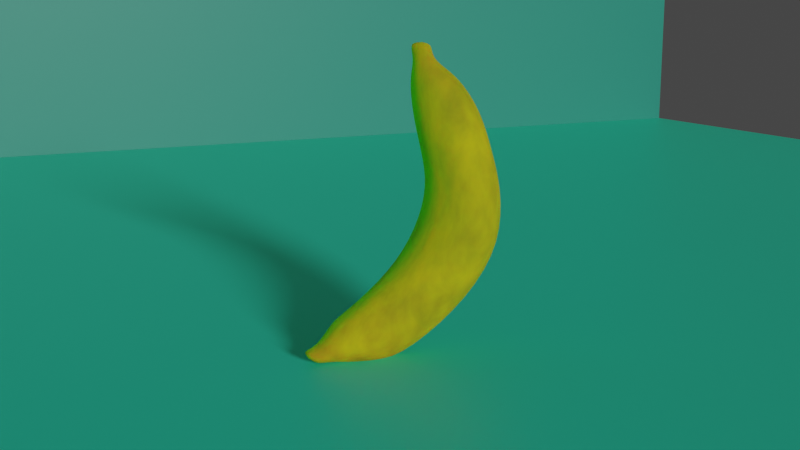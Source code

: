 # Source: banana.blend  (saved by Blender 3.1.7; exported with 4.5.12 LTS)
import bpy
from mathutils import Matrix  # noqa: F401  (used for matrix-valued properties, if any)

bpy.ops.wm.read_factory_settings(use_empty=True)
scene = bpy.context.scene
scene.name = 'Scene'

# ---- collections
col_collection = bpy.data.collections.new('Collection'); scene.collection.children.link(col_collection)

# ---- images (referenced by path relative to the original .blend; pixels are not part of the script)
import os
ASSET_DIR = os.environ.get("B2B_ASSET_DIR", "")  # directory of the original .blend (textures are referenced by path, not embedded)
HERE = os.path.dirname(os.path.abspath(__file__))  # packed textures are extracted next to this script under _unpacked/

def load_image(name, relpath, width, height, colorspace="sRGB"):
    """Load a texture the original file referenced (path relative to the .blend, or extracted next to this script)."""
    p = next((c for c in (os.path.join(HERE, relpath), os.path.join(ASSET_DIR, relpath)) if relpath and os.path.exists(c)), "")
    if p:
        img = bpy.data.images.load(p, check_existing=True)
        img.name = name
    else:  # same state as the original file: an image datablock whose file is absent (Cycles renders it pink)
        img = bpy.data.images.new(name, width, height)
        img.source = "FILE"
        img.filepath = "//" + (relpath or name)
    img.colorspace_settings.name = colorspace
    return img
img_black_colour_jpg = load_image('Black_colour.jpg', 'Black_colour.jpg', 1024, 1024, 'sRGB')

# ---- materials (node trees are filled in below, after node groups)
mat_material_001 = bpy.data.materials.new('Material.001')
mat_material_002 = bpy.data.materials.new('Material.002')
mat_material_003 = bpy.data.materials.new('Material.003')

# ---- material node trees
mat_material_001.use_nodes = True; mat_material_001.node_tree.nodes.clear()
_N = mat_material_001.node_tree.nodes; _L = mat_material_001.node_tree.links
n0 = _N.new('ShaderNodeOutputMaterial'); n0.name = 'Material Output'; n0.location = (300, 300)
n1 = _N.new('ShaderNodeTexNoise'); n1.name = 'Noise Texture'; n1.location = (-165, 227)
n1.inputs[2].default_value = 6.3
n1.inputs[3].default_value = 4.4
n1.inputs[8].default_value = -0.2
n2 = _N.new('ShaderNodeBsdfPrincipled'); n2.name = 'Principled BSDF'; n2.location = (10, 300)
n2.distribution = 'GGX'
n2.subsurface_method = 'RANDOM_WALK_SKIN'
n2.inputs[2].default_value = 0.9182
n2.inputs[3].default_value = 1.45
n2.inputs[8].default_value = 1.0
n2.inputs[9].default_value = (0.5, 6.1, 0.1)
n2.inputs[11].default_value = 2.146
n2.inputs[27].default_value = (0.0, 0.0, 0.0, 1.0)
n2.inputs[28].default_value = 1.0
n3 = _N.new('ShaderNodeTexImage'); n3.name = 'Image Texture'; n3.location = (-448, 239)
n3.image = img_black_colour_jpg
n4 = _N.new('ShaderNodeMix'); n4.name = 'Mix'; n4.location = (-160, 180)
n4.data_type = 'RGBA'
n4.inputs[6].default_value = (0.8, 0.6501, 0.0, 1.0)
n4.inputs[7].default_value = (0.06647, 0.002137, 0.0, 1.0)
_L.new(n2.outputs[0], n0.inputs[0])
_L.new(n1.outputs[0], n4.inputs[0])
_L.new(n1.outputs[0], n2.inputs[10])
_L.new(n4.outputs[2], n2.inputs[0])
n0.is_active_output = True
mat_material_002.use_nodes = True; mat_material_002.node_tree.nodes.clear()
_N = mat_material_002.node_tree.nodes; _L = mat_material_002.node_tree.links
n0 = _N.new('ShaderNodeBsdfPrincipled'); n0.name = 'Principled BSDF'; n0.location = (10, 300)
n0.distribution = 'GGX'
n0.subsurface_method = 'RANDOM_WALK_SKIN'
n0.inputs[0].default_value = (0.0383, 0.9054, 0.5945, 1.0)
n0.inputs[3].default_value = 1.45
n0.inputs[27].default_value = (0.0, 0.0, 0.0, 1.0)
n0.inputs[28].default_value = 1.0
n1 = _N.new('ShaderNodeOutputMaterial'); n1.name = 'Material Output'; n1.location = (300, 300)
_L.new(n0.outputs[0], n1.inputs[0])
n1.is_active_output = True
mat_material_003.use_nodes = True; mat_material_003.node_tree.nodes.clear()
_N = mat_material_003.node_tree.nodes; _L = mat_material_003.node_tree.links
n0 = _N.new('ShaderNodeBsdfPrincipled'); n0.name = 'Principled BSDF'; n0.location = (10, 300)
n0.distribution = 'GGX'
n0.subsurface_method = 'RANDOM_WALK_SKIN'
n0.inputs[0].default_value = (0.0156, 0.2684, 0.1929, 1.0)
n0.inputs[3].default_value = 1.45
n0.inputs[27].default_value = (0.0, 0.0, 0.0, 1.0)
n0.inputs[28].default_value = 1.0
n1 = _N.new('ShaderNodeOutputMaterial'); n1.name = 'Material Output'; n1.location = (300, 300)
_L.new(n0.outputs[0], n1.inputs[0])
n1.is_active_output = True

# ---- world
world_world = bpy.data.worlds.new('World'); scene.world = world_world
world_world.use_nodes = True; world_world.node_tree.nodes.clear()
_N = world_world.node_tree.nodes; _L = world_world.node_tree.links
n0 = _N.new('ShaderNodeOutputWorld'); n0.name = 'World Output'; n0.location = (300, 300)
n1 = _N.new('ShaderNodeBackground'); n1.name = 'Background'; n1.location = (10, 300)
n1.inputs[0].default_value = (0.05088, 0.05088, 0.05088, 1.0)
_L.new(n1.outputs[0], n0.inputs[0])
n0.is_active_output = True
world_world.color = (0.05088, 0.05088, 0.05088)
world_world.use_sun_shadow = False
world_world.sun_shadow_jitter_overblur = 0.0

# ---- cameras
cam_camera = bpy.data.cameras.new('Camera')
cam_camera.clip_end = 100.0
cam_camera.ortho_scale = 7.314

# ---- lights
light_light = bpy.data.lights.new('Light', 'SUN')
light_light.transmission_factor = 0.0
light_light.angle = 0.1993
light_light.energy = 2.0
light_light.shadow_soft_size = 5.82
light_light.shadow_cascade_max_distance = 1000.0

# ---- meshes
me_cylinder = bpy.data.meshes.new('Cylinder')
me_cylinder.from_pydata([(1.994e-09, -2.74, -4.946), (0.0205, 1.641, 2.997), (0.0589, -2.744, -4.942), (0.1861, 1.625, 2.997), (0.1155, -2.756, -4.931), (0.3454, 1.579, 2.997), (0.1677, -2.775, -4.913), (0.4921, 1.504, 2.998), (0.2135, -2.8, -4.887), (0.6208, 1.401, 2.998), (0.251, -2.832, -4.856), (0.7263, 1.274, 2.999), (0.2789, -2.869, -4.82), (0.8048, 1.128, 2.999), (0.2961, -2.909, -4.781), (0.8531, 0.9695, 2.999), (0.3019, -2.952, -4.739), (0.8694, 0.8034, 2.999), (0.2961, -2.994, -4.697), (0.8531, 0.6366, 2.999), (0.2789, -3.035, -4.657), (0.8048, 0.4755, 2.998), (0.251, -3.073, -4.619), (0.7263, 0.3262, 2.998), (0.2135, -3.107, -4.587), (0.6208, 0.1961, 2.998), (0.1677, -3.134, -4.56), (0.4921, 0.08888, 2.997), (0.1155, -3.155, -4.539), (0.3454, 0.008587, 2.997), (0.0589, -3.167, -4.527), (0.1861, -0.04048, 2.997), (-2.44e-08, -3.171, -4.523), (0.0205, -0.05679, 2.997), (-0.0589, -3.167, -4.527), (-0.1451, -0.04048, 2.997), (-0.1155, -3.155, -4.539), (-0.3044, 0.008587, 2.997), (-0.1677, -3.134, -4.56), (-0.4511, 0.08888, 2.997), (-0.2135, -3.107, -4.587), (-0.5798, 0.1961, 2.998), (-0.251, -3.073, -4.619), (-0.6853, 0.3262, 2.998), (-0.2789, -3.035, -4.657), (-0.7638, 0.4755, 2.998), (-0.2961, -2.994, -4.697), (-0.8121, 0.6366, 2.999), (-0.3019, -2.952, -4.739), (-0.8284, 0.8034, 2.999), (-0.2961, -2.909, -4.781), (-0.8121, 0.9695, 2.999), (-0.2789, -2.869, -4.82), (-0.7638, 1.128, 2.999), (-0.251, -2.832, -4.856), (-0.6853, 1.274, 2.999), (-0.2135, -2.8, -4.887), (-0.5798, 1.401, 2.998), (-0.1677, -2.775, -4.913), (-0.4511, 1.504, 2.998), (-0.1155, -2.756, -4.931), (-0.3044, 1.579, 2.997), (-0.0589, -2.744, -4.942), (-0.1451, 1.625, 2.997), (5.821e-10, -0.1095, -4.937), (-8.605e-10, 1.787, -3.516), (-1.921e-09, 2.854, -0.005931), (-1.21e-09, 2.534, 1.052), (-0.00206, 2.197, 2.138), (0.2054, 2.177, 2.138), (0.212, 2.513, 1.052), (0.2219, 2.832, -0.005931), (0.2046, 1.764, -3.507), (0.17, -0.1316, -4.927), (0.403, 2.109, 2.143), (0.4158, 2.452, 1.052), (0.4353, 2.769, -0.005598), (0.4013, 1.697, -3.482), (0.3305, -0.2287, -4.894), (0.5813, 2.0, 2.151), (0.6037, 2.354, 1.053), (0.632, 2.667, -0.005198), (0.5826, 1.589, -3.442), (0.4736, -0.375, -4.84), (0.7348, 1.859, 2.159), (0.7684, 2.221, 1.053), (0.8044, 2.528, -0.004696), (0.7415, 1.439, -3.389), (0.5948, -0.5527, -4.766), (0.8551, 1.689, 2.17), (0.9035, 2.059, 1.053), (0.9458, 2.36, -0.004017), (0.8719, 1.255, -3.324), (0.6827, -0.7821, -4.667), (0.9389, 1.499, 2.183), (1.004, 1.875, 1.054), (1.051, 2.166, -0.003454), (0.9688, 1.042, -3.251), (0.7426, -1.013, -4.553), (0.9875, 1.301, 2.192), (1.066, 1.674, 1.054), (1.116, 1.957, -0.002782), (1.028, 0.8044, -3.17), (0.7735, -1.238, -4.426), (1.001, 1.101, 2.198), (1.087, 1.463, 1.055), (1.138, 1.738, -0.002266), (1.049, 0.5542, -3.081), (0.7722, -1.461, -4.291), (0.9758, 0.9035, 2.204), (1.066, 1.252, 1.055), (1.116, 1.518, -0.002002), (1.028, 0.3015, -2.988), (0.749, -1.653, -4.158), (0.9191, 0.7164, 2.204), (1.004, 1.048, 1.055), (1.051, 1.305, -0.001855), (0.9688, 0.05658, -2.89), (0.7055, -1.815, -4.029), (0.832, 0.544, 2.198), (0.9035, 0.8582, 1.054), (0.9458, 1.108, -0.002031), (0.8719, -0.1689, -2.793), (0.6421, -1.946, -3.909), (0.7153, 0.3901, 2.186), (0.7684, 0.6906, 1.054), (0.8044, 0.9322, -0.002549), (0.7415, -0.3645, -2.701), (0.5576, -2.047, -3.801), (0.5704, 0.2592, 2.171), (0.6037, 0.552, 1.053), (0.632, 0.7858, -0.00338), (0.5826, -0.5213, -2.621), (0.4507, -2.118, -3.71), (0.398, 0.1583, 2.156), (0.4158, 0.4473, 1.053), (0.4353, 0.6742, -0.004453), (0.4013, -0.6312, -2.562), (0.3207, -2.155, -3.642), (0.2044, 0.09307, 2.143), (0.212, 0.3825, 1.052), (0.2219, 0.6034, -0.005461), (0.2046, -0.6921, -2.529), (0.1681, -2.16, -3.607), (-0.00206, 0.07044, 2.138), (-9.621e-08, 0.3604, 1.052), (-1.014e-07, 0.5788, -0.005931), (-9.253e-08, -0.7095, -2.519), (-7.562e-08, -2.148, -3.605), (-0.2086, 0.09307, 2.143), (-0.212, 0.3825, 1.052), (-0.2219, 0.6034, -0.005461), (-0.2046, -0.6921, -2.529), (-0.1681, -2.16, -3.607), (-0.4021, 0.1583, 2.156), (-0.4158, 0.4473, 1.053), (-0.4353, 0.6742, -0.004453), (-0.4013, -0.6312, -2.562), (-0.3207, -2.155, -3.642), (-0.5746, 0.2592, 2.171), (-0.6037, 0.552, 1.053), (-0.632, 0.7858, -0.00338), (-0.5826, -0.5213, -2.621), (-0.4507, -2.118, -3.71), (-0.7194, 0.3901, 2.186), (-0.7684, 0.6906, 1.054), (-0.8044, 0.9322, -0.002549), (-0.7415, -0.3645, -2.701), (-0.5576, -2.047, -3.801), (-0.8361, 0.544, 2.198), (-0.9035, 0.8582, 1.054), (-0.9458, 1.108, -0.002031), (-0.8719, -0.1689, -2.793), (-0.6421, -1.946, -3.909), (-0.9232, 0.7164, 2.204), (-1.004, 1.048, 1.055), (-1.051, 1.305, -0.001855), (-0.9688, 0.05658, -2.89), (-0.7055, -1.815, -4.029), (-0.9799, 0.9035, 2.204), (-1.066, 1.252, 1.055), (-1.116, 1.518, -0.002002), (-1.028, 0.3015, -2.988), (-0.749, -1.653, -4.158), (-1.005, 1.101, 2.198), (-1.087, 1.463, 1.055), (-1.138, 1.738, -0.002266), (-1.049, 0.5542, -3.081), (-0.7722, -1.461, -4.291), (-0.9916, 1.301, 2.192), (-1.066, 1.674, 1.054), (-1.116, 1.957, -0.002782), (-1.028, 0.8044, -3.17), (-0.7735, -1.238, -4.426), (-0.943, 1.499, 2.183), (-1.004, 1.875, 1.054), (-1.051, 2.166, -0.003454), (-0.9688, 1.042, -3.251), (-0.7426, -1.013, -4.553), (-0.8592, 1.689, 2.17), (-0.9035, 2.059, 1.053), (-0.9458, 2.36, -0.004017), (-0.8719, 1.255, -3.325), (-0.6827, -0.7821, -4.667), (-0.739, 1.859, 2.159), (-0.7684, 2.221, 1.053), (-0.8044, 2.528, -0.004696), (-0.7415, 1.439, -3.389), (-0.5948, -0.5527, -4.766), (-0.5854, 2.0, 2.151), (-0.6037, 2.354, 1.053), (-0.632, 2.667, -0.005198), (-0.5826, 1.589, -3.442), (-0.4736, -0.375, -4.84), (-0.4071, 2.109, 2.143), (-0.4158, 2.452, 1.052), (-0.4353, 2.769, -0.005598), (-0.4013, 1.697, -3.482), (-0.3305, -0.2287, -4.894), (-0.2095, 2.177, 2.138), (-0.212, 2.513, 1.052), (-0.2219, 2.832, -0.005931), (-0.2046, 1.764, -3.507), (-0.17, -0.1316, -4.927), (0.115, 1.148, 3.502), (-0.002114, 1.159, 3.502), (0.2276, 1.115, 3.502), (0.3313, 1.062, 3.502), (0.4223, 0.9893, 3.503), (0.4969, 0.8997, 3.503), (0.5524, 0.7968, 3.503), (0.5865, 0.6845, 3.503), (0.5981, 0.5671, 3.503), (0.5865, 0.4492, 3.503), (0.5524, 0.3352, 3.503), (0.4969, 0.2297, 3.502), (0.4223, 0.1377, 3.502), (0.3313, 0.06189, 3.502), (0.2276, 0.005123, 3.502), (0.115, -0.02957, 3.502), (-0.002114, -0.0411, 3.502), (-0.1192, -0.02957, 3.502), (-0.2318, 0.005123, 3.502), (-0.3356, 0.06189, 3.502), (-0.4265, 0.1377, 3.502), (-0.5012, 0.2297, 3.502), (-0.5566, 0.3352, 3.503), (-0.5908, 0.4492, 3.503), (-0.6023, 0.5671, 3.503), (-0.5908, 0.6845, 3.503), (-0.5566, 0.7968, 3.503), (-0.5012, 0.8997, 3.503), (-0.4265, 0.9893, 3.503), (-0.3356, 1.062, 3.502), (-0.2318, 1.115, 3.502), (-0.1192, 1.148, 3.502), (0.08328, 0.4829, 3.921), (0.0352, 0.4875, 3.921), (0.1295, 0.4694, 3.921), (0.1721, 0.4476, 3.921), (0.2095, 0.4176, 3.922), (0.2401, 0.3809, 3.922), (0.2629, 0.3386, 3.922), (0.2769, 0.2925, 3.922), (0.2817, 0.2443, 3.922), (0.2769, 0.1958, 3.922), (0.2629, 0.149, 3.922), (0.2401, 0.1057, 3.921), (0.2095, 0.06793, 3.921), (0.1721, 0.03679, 3.921), (0.1295, 0.01348, 3.921), (0.08328, -0.0007663, 3.921), (0.0352, -0.005502, 3.921), (-0.01289, -0.0007663, 3.921), (-0.05912, 0.01348, 3.921), (-0.1017, 0.03679, 3.921), (-0.1391, 0.06793, 3.921), (-0.1697, 0.1057, 3.921), (-0.1925, 0.149, 3.922), (-0.2065, 0.1958, 3.922), (-0.2113, 0.2443, 3.922), (-0.2065, 0.2925, 3.922), (-0.1925, 0.3386, 3.922), (-0.1697, 0.3809, 3.922), (-0.1391, 0.4176, 3.922), (-0.1017, 0.4476, 3.921), (-0.05912, 0.4694, 3.921), (-0.01289, 0.4829, 3.921), (2.272e-09, 2.867, -1.768), (0.2707, 2.841, -1.762), (0.531, 2.766, -1.746), (0.7709, 2.645, -1.72), (0.9812, 2.481, -1.685), (1.154, 2.281, -1.642), (1.282, 2.053, -1.592), (1.361, 1.804, -1.54), (1.388, 1.547, -1.491), (1.361, 1.293, -1.45), (1.282, 1.05, -1.417), (1.154, 0.8278, -1.391), (0.9812, 0.633, -1.371), (0.7709, 0.4721, -1.357), (0.531, 0.3504, -1.347), (0.2707, 0.2736, -1.342), (-1.19e-07, 0.2472, -1.34), (-0.2707, 0.2736, -1.342), (-0.531, 0.3504, -1.347), (-0.7709, 0.4721, -1.357), (-0.9812, 0.633, -1.371), (-1.154, 0.8278, -1.391), (-1.282, 1.05, -1.417), (-1.361, 1.293, -1.45), (-1.388, 1.547, -1.491), (-1.361, 1.804, -1.54), (-1.282, 2.053, -1.592), (-1.154, 2.281, -1.642), (-0.9812, 2.481, -1.685), (-0.7709, 2.645, -1.72), (-0.531, 2.766, -1.746), (-0.2707, 2.841, -1.762), (0.1278, 0.5263, 4.388), (0.04052, 0.5416, 4.395), (0.2251, 0.4957, 4.378), (0.3142, 0.456, 4.369), (0.3763, 0.4136, 4.365), (0.414, 0.3684, 4.365), (0.442, 0.3164, 4.365), (0.4593, 0.2597, 4.365), (0.4651, 0.2005, 4.365), (0.4426, 0.1467, 4.369), (0.3875, 0.1023, 4.379), (0.3186, 0.06323, 4.389), (0.2538, 0.02622, 4.396), (0.2035, -0.01057, 4.397), (0.1512, -0.03923, 4.397), (0.09427, -0.05691, 4.397), (0.02709, -0.09313, 4.411), (-0.04617, -0.1406, 4.435), (-0.1107, -0.1518, 4.449), (-0.163, -0.1232, 4.449), (-0.2013, -0.05584, 4.435), (-0.2247, 0.0442, 4.411), (-0.2448, 0.1274, 4.397), (-0.262, 0.185, 4.397), (-0.2399, 0.2296, 4.392), (-0.1869, 0.2637, 4.383), (-0.1697, 0.3204, 4.383), (-0.1417, 0.3723, 4.383), (-0.104, 0.4176, 4.383), (-0.1045, 0.4791, 4.392), (-0.08076, 0.5213, 4.397), (-0.02392, 0.5379, 4.397), (-3.832e-08, -3.264, -5.034), (0.0636, -3.268, -5.03), (0.1248, -3.281, -5.018), (0.1811, -3.301, -4.998), (0.2305, -3.329, -4.971), (0.2711, -3.364, -4.937), (0.3012, -3.404, -4.898), (0.3197, -3.447, -4.856), (0.326, -3.493, -4.811), (0.3197, -3.538, -4.766), (0.3012, -3.583, -4.722), (0.2711, -3.624, -4.681), (0.2305, -3.66, -4.646), (0.1811, -3.689, -4.617), (0.1248, -3.712, -4.595), (0.0636, -3.725, -4.582), (-6.681e-08, -3.73, -4.578), (-0.0636, -3.725, -4.582), (-0.1248, -3.712, -4.595), (-0.1811, -3.689, -4.617), (-0.2305, -3.66, -4.646), (-0.2711, -3.624, -4.681), (-0.3012, -3.583, -4.722), (-0.3197, -3.538, -4.766), (-0.326, -3.493, -4.811), (-0.3197, -3.447, -4.856), (-0.3012, -3.404, -4.898), (-0.2711, -3.364, -4.937), (-0.2305, -3.329, -4.971), (-0.1811, -3.301, -4.998), (-0.1248, -3.281, -5.018), (-0.0636, -3.268, -5.03), (0.1417, -1.474, -5.27), (0.2762, -1.53, -5.224), (0.3971, -1.613, -5.15), (0.5005, -1.715, -5.053), (0.5782, -1.845, -4.927), (0.6325, -1.974, -4.788), (0.6623, -2.099, -4.641), (0.6651, -2.223, -4.487), (0.6471, -2.328, -4.339), (0.6096, -2.416, -4.201), (0.553, -2.487, -4.076), (0.4775, -2.54, -3.968), (0.3829, -2.575, -3.88), (0.2702, -2.593, -3.817), (0.1406, -2.594, -3.786), (-6.206e-08, -2.588, -3.784), (-0.1406, -2.594, -3.786), (-0.2702, -2.593, -3.817), (-0.3829, -2.575, -3.88), (-0.4775, -2.54, -3.968), (-0.553, -2.487, -4.076), (-0.6096, -2.416, -4.201), (-0.6471, -2.328, -4.339), (-0.6651, -2.223, -4.487), (-0.6623, -2.099, -4.641), (-0.6325, -1.974, -4.788), (-0.5782, -1.845, -4.927), (-0.5005, -1.715, -5.053), (-0.3971, -1.613, -5.15), (-0.2762, -1.53, -5.224), (-0.1417, -1.474, -5.27), (1.474e-09, -1.461, -5.283)], [], [(68, 1, 3, 69), (69, 3, 5, 74), (74, 5, 7, 79), (79, 7, 9, 84), (84, 9, 11, 89), (89, 11, 13, 94), (94, 13, 15, 99), (99, 15, 17, 104), (104, 17, 19, 109), (109, 19, 21, 114), (114, 21, 23, 119), (119, 23, 25, 124), (124, 25, 27, 129), (129, 27, 29, 134), (134, 29, 31, 139), (139, 31, 33, 144), (144, 33, 35, 149), (149, 35, 37, 154), (154, 37, 39, 159), (159, 39, 41, 164), (164, 41, 43, 169), (169, 43, 45, 174), (174, 45, 47, 179), (179, 47, 49, 184), (184, 49, 51, 189), (189, 51, 53, 194), (194, 53, 55, 199), (199, 55, 57, 204), (204, 57, 59, 209), (209, 59, 61, 214), (53, 51, 249, 250), (214, 61, 63, 219), (219, 63, 1, 68), (18, 20, 362, 361), (414, 223, 64, 415), (223, 222, 65, 64), (319, 221, 66, 288), (221, 220, 67, 66), (220, 219, 68, 67), (413, 218, 223, 414), (218, 217, 222, 223), (318, 216, 221, 319), (216, 215, 220, 221), (215, 214, 219, 220), (412, 213, 218, 413), (213, 212, 217, 218), (317, 211, 216, 318), (211, 210, 215, 216), (210, 209, 214, 215), (411, 208, 213, 412), (208, 207, 212, 213), (316, 206, 211, 317), (206, 205, 210, 211), (205, 204, 209, 210), (410, 203, 208, 411), (203, 202, 207, 208), (315, 201, 206, 316), (201, 200, 205, 206), (200, 199, 204, 205), (409, 198, 203, 410), (198, 197, 202, 203), (314, 196, 201, 315), (196, 195, 200, 201), (195, 194, 199, 200), (408, 193, 198, 409), (193, 192, 197, 198), (313, 191, 196, 314), (191, 190, 195, 196), (190, 189, 194, 195), (407, 188, 193, 408), (188, 187, 192, 193), (312, 186, 191, 313), (186, 185, 190, 191), (185, 184, 189, 190), (406, 183, 188, 407), (183, 182, 187, 188), (311, 181, 186, 312), (181, 180, 185, 186), (180, 179, 184, 185), (405, 178, 183, 406), (178, 177, 182, 183), (310, 176, 181, 311), (176, 175, 180, 181), (175, 174, 179, 180), (404, 173, 178, 405), (173, 172, 177, 178), (309, 171, 176, 310), (171, 170, 175, 176), (170, 169, 174, 175), (403, 168, 173, 404), (168, 167, 172, 173), (308, 166, 171, 309), (166, 165, 170, 171), (165, 164, 169, 170), (402, 163, 168, 403), (163, 162, 167, 168), (307, 161, 166, 308), (161, 160, 165, 166), (160, 159, 164, 165), (401, 158, 163, 402), (158, 157, 162, 163), (306, 156, 161, 307), (156, 155, 160, 161), (155, 154, 159, 160), (400, 153, 158, 401), (153, 152, 157, 158), (305, 151, 156, 306), (151, 150, 155, 156), (150, 149, 154, 155), (399, 148, 153, 400), (148, 147, 152, 153), (304, 146, 151, 305), (146, 145, 150, 151), (145, 144, 149, 150), (398, 143, 148, 399), (143, 142, 147, 148), (303, 141, 146, 304), (141, 140, 145, 146), (140, 139, 144, 145), (397, 138, 143, 398), (138, 137, 142, 143), (302, 136, 141, 303), (136, 135, 140, 141), (135, 134, 139, 140), (396, 133, 138, 397), (133, 132, 137, 138), (301, 131, 136, 302), (131, 130, 135, 136), (130, 129, 134, 135), (395, 128, 133, 396), (128, 127, 132, 133), (300, 126, 131, 301), (126, 125, 130, 131), (125, 124, 129, 130), (394, 123, 128, 395), (123, 122, 127, 128), (299, 121, 126, 300), (121, 120, 125, 126), (120, 119, 124, 125), (393, 118, 123, 394), (118, 117, 122, 123), (298, 116, 121, 299), (116, 115, 120, 121), (115, 114, 119, 120), (392, 113, 118, 393), (113, 112, 117, 118), (297, 111, 116, 298), (111, 110, 115, 116), (110, 109, 114, 115), (391, 108, 113, 392), (108, 107, 112, 113), (296, 106, 111, 297), (106, 105, 110, 111), (105, 104, 109, 110), (390, 103, 108, 391), (103, 102, 107, 108), (295, 101, 106, 296), (101, 100, 105, 106), (100, 99, 104, 105), (389, 98, 103, 390), (98, 97, 102, 103), (294, 96, 101, 295), (96, 95, 100, 101), (95, 94, 99, 100), (388, 93, 98, 389), (93, 92, 97, 98), (293, 91, 96, 294), (91, 90, 95, 96), (90, 89, 94, 95), (387, 88, 93, 388), (88, 87, 92, 93), (292, 86, 91, 293), (86, 85, 90, 91), (85, 84, 89, 90), (386, 83, 88, 387), (83, 82, 87, 88), (291, 81, 86, 292), (81, 80, 85, 86), (80, 79, 84, 85), (385, 78, 83, 386), (78, 77, 82, 83), (290, 76, 81, 291), (76, 75, 80, 81), (75, 74, 79, 80), (384, 73, 78, 385), (73, 72, 77, 78), (289, 71, 76, 290), (71, 70, 75, 76), (70, 69, 74, 75), (415, 64, 73, 384), (64, 65, 72, 73), (288, 66, 71, 289), (66, 67, 70, 71), (67, 68, 69, 70), (248, 247, 279, 280), (9, 7, 227, 228), (27, 25, 236, 237), (45, 43, 245, 246), (63, 61, 254, 255), (19, 17, 232, 233), (37, 35, 241, 242), (55, 53, 250, 251), (11, 9, 228, 229), (29, 27, 237, 238), (47, 45, 246, 247), (3, 1, 225, 224), (1, 63, 255, 225), (21, 19, 233, 234), (39, 37, 242, 243), (57, 55, 251, 252), (13, 11, 229, 230), (31, 29, 238, 239), (49, 47, 247, 248), (5, 3, 224, 226), (23, 21, 234, 235), (41, 39, 243, 244), (59, 57, 252, 253), (15, 13, 230, 231), (33, 31, 239, 240), (51, 49, 248, 249), (7, 5, 226, 227), (25, 23, 235, 236), (43, 41, 244, 245), (61, 59, 253, 254), (17, 15, 231, 232), (35, 33, 240, 241), (261, 260, 324, 325), (235, 234, 266, 267), (249, 248, 280, 281), (236, 235, 267, 268), (250, 249, 281, 282), (237, 236, 268, 269), (251, 250, 282, 283), (238, 237, 269, 270), (224, 225, 257, 256), (252, 251, 283, 284), (239, 238, 270, 271), (226, 224, 256, 258), (253, 252, 284, 285), (240, 239, 271, 272), (227, 226, 258, 259), (254, 253, 285, 286), (241, 240, 272, 273), (228, 227, 259, 260), (255, 254, 286, 287), (242, 241, 273, 274), (229, 228, 260, 261), (225, 255, 287, 257), (243, 242, 274, 275), (230, 229, 261, 262), (244, 243, 275, 276), (231, 230, 262, 263), (245, 244, 276, 277), (232, 231, 263, 264), (246, 245, 277, 278), (233, 232, 264, 265), (247, 246, 278, 279), (234, 233, 265, 266), (65, 288, 289, 72), (72, 289, 290, 77), (77, 290, 291, 82), (82, 291, 292, 87), (87, 292, 293, 92), (92, 293, 294, 97), (97, 294, 295, 102), (102, 295, 296, 107), (107, 296, 297, 112), (112, 297, 298, 117), (117, 298, 299, 122), (122, 299, 300, 127), (127, 300, 301, 132), (132, 301, 302, 137), (137, 302, 303, 142), (142, 303, 304, 147), (147, 304, 305, 152), (152, 305, 306, 157), (157, 306, 307, 162), (162, 307, 308, 167), (167, 308, 309, 172), (172, 309, 310, 177), (177, 310, 311, 182), (182, 311, 312, 187), (187, 312, 313, 192), (192, 313, 314, 197), (197, 314, 315, 202), (202, 315, 316, 207), (207, 316, 317, 212), (212, 317, 318, 217), (217, 318, 319, 222), (222, 319, 288, 65), (320, 321, 351, 350, 349, 348, 347, 346, 345, 344, 343, 342, 341, 340, 339, 338, 337, 336, 335, 334, 333, 332, 331, 330, 329, 328, 327, 326, 325, 324, 323, 322), (257, 287, 351, 321), (275, 274, 338, 339), (262, 261, 325, 326), (276, 275, 339, 340), (263, 262, 326, 327), (277, 276, 340, 341), (264, 263, 327, 328), (278, 277, 341, 342), (265, 264, 328, 329), (279, 278, 342, 343), (266, 265, 329, 330), (280, 279, 343, 344), (267, 266, 330, 331), (281, 280, 344, 345), (268, 267, 331, 332), (282, 281, 345, 346), (269, 268, 332, 333), (283, 282, 346, 347), (270, 269, 333, 334), (256, 257, 321, 320), (284, 283, 347, 348), (271, 270, 334, 335), (258, 256, 320, 322), (285, 284, 348, 349), (272, 271, 335, 336), (259, 258, 322, 323), (286, 285, 349, 350), (273, 272, 336, 337), (260, 259, 323, 324), (287, 286, 350, 351), (274, 273, 337, 338), (352, 353, 354, 355, 356, 357, 358, 359, 360, 361, 362, 363, 364, 365, 366, 367, 368, 369, 370, 371, 372, 373, 374, 375, 376, 377, 378, 379, 380, 381, 382, 383), (36, 38, 371, 370), (54, 56, 380, 379), (10, 12, 358, 357), (28, 30, 367, 366), (46, 48, 376, 375), (2, 4, 354, 353), (20, 22, 363, 362), (38, 40, 372, 371), (56, 58, 381, 380), (12, 14, 359, 358), (30, 32, 368, 367), (48, 50, 377, 376), (4, 6, 355, 354), (22, 24, 364, 363), (40, 42, 373, 372), (58, 60, 382, 381), (14, 16, 360, 359), (32, 34, 369, 368), (50, 52, 378, 377), (6, 8, 356, 355), (24, 26, 365, 364), (42, 44, 374, 373), (60, 62, 383, 382), (16, 18, 361, 360), (34, 36, 370, 369), (52, 54, 379, 378), (8, 10, 357, 356), (26, 28, 366, 365), (44, 46, 375, 374), (0, 2, 353, 352), (62, 0, 352, 383), (0, 415, 384, 2), (2, 384, 385, 4), (4, 385, 386, 6), (6, 386, 387, 8), (8, 387, 388, 10), (10, 388, 389, 12), (12, 389, 390, 14), (14, 390, 391, 16), (16, 391, 392, 18), (18, 392, 393, 20), (20, 393, 394, 22), (22, 394, 395, 24), (24, 395, 396, 26), (26, 396, 397, 28), (28, 397, 398, 30), (30, 398, 399, 32), (32, 399, 400, 34), (34, 400, 401, 36), (36, 401, 402, 38), (38, 402, 403, 40), (40, 403, 404, 42), (42, 404, 405, 44), (44, 405, 406, 46), (46, 406, 407, 48), (48, 407, 408, 50), (50, 408, 409, 52), (52, 409, 410, 54), (54, 410, 411, 56), (56, 411, 412, 58), (58, 412, 413, 60), (60, 413, 414, 62), (62, 414, 415, 0)])
me_cylinder.polygons.foreach_set('use_smooth', [True] * 386)
_uv = me_cylinder.uv_layers.new(name='UVMap')
_uv.uv.foreach_set('vector', [1.0, 0.9167, 1.0, 1.0, 0.9688, 1.0, 0.9688, 0.9167, 0.9688, 0.9167, 0.9688, 1.0, 0.9375, 1.0, 0.9375, 0.9167, 0.9375, 0.9167, 0.9375, 1.0, 0.9062, 1.0, 0.9062, 0.9167, 0.9062, 0.9167, 0.9062, 1.0, 0.875, 1.0, 0.875, 0.9167, 0.875, 0.9167, 0.875, 1.0, 0.8438, 1.0, 0.8438, 0.9167, 0.8438, 0.9167, 0.8438, 1.0, 0.8125, 1.0, 0.8125, 0.9167, 0.8125, 0.9167, 0.8125, 1.0, 0.7812, 1.0, 0.7812, 0.9167, 0.7812, 0.9167, 0.7812, 1.0, 0.75, 1.0, 0.75, 0.9167, 0.75, 0.9167, 0.75, 1.0, 0.7188, 1.0, 0.7188, 0.9167, 0.7188, 0.9167, 0.7188, 1.0, 0.6875, 1.0, 0.6875, 0.9167, 0.6875, 0.9167, 0.6875, 1.0, 0.6562, 1.0, 0.6562, 0.9167, 0.6562, 0.9167, 0.6562, 1.0, 0.625, 1.0, 0.625, 0.9167, 0.625, 0.9167, 0.625, 1.0, 0.5938, 1.0, 0.5938, 0.9167, 0.5938, 0.9167, 0.5938, 1.0, 0.5625, 1.0, 0.5625, 0.9167, 0.5625, 0.9167, 0.5625, 1.0, 0.5312, 1.0, 0.5312, 0.9167, 0.5312, 0.9167, 0.5312, 1.0, 0.5, 1.0, 0.5, 0.9167, 0.5, 0.9167, 0.5, 1.0, 0.4688, 1.0, 0.4688, 0.9167, 0.4688, 0.9167, 0.4688, 1.0, 0.4375, 1.0, 0.4375, 0.9167, 0.4375, 0.9167, 0.4375, 1.0, 0.4062, 1.0, 0.4062, 0.9167, 0.4062, 0.9167, 0.4062, 1.0, 0.375, 1.0, 0.375, 0.9167, 0.375, 0.9167, 0.375, 1.0, 0.3438, 1.0, 0.3437, 0.9167, 0.3437, 0.9167, 0.3438, 1.0, 0.3125, 1.0, 0.3125, 0.9167, 0.3125, 0.9167, 0.3125, 1.0, 0.2812, 1.0, 0.2812, 0.9167, 0.2812, 0.9167, 0.2812, 1.0, 0.25, 1.0, 0.25, 0.9167, 0.25, 0.9167, 0.25, 1.0, 0.2188, 1.0, 0.2188, 0.9167, 0.2188, 0.9167, 0.2188, 1.0, 0.1875, 1.0, 0.1875, 0.9167, 0.1875, 0.9167, 0.1875, 1.0, 0.1562, 1.0, 0.1562, 0.9167, 0.1562, 0.9167, 0.1562, 1.0, 0.125, 1.0, 0.125, 0.9167, 0.125, 0.9167, 0.125, 1.0, 0.09375, 1.0, 0.09375, 0.9167, 0.09375, 0.9167, 0.09375, 1.0, 0.0625, 1.0, 0.0625, 0.9167, 0.1875, 1.0, 0.2188, 1.0, 0.2188, 1.0, 0.1875, 1.0, 0.0625, 0.9167, 0.0625, 1.0, 0.03125, 1.0, 0.03125, 0.9167, 0.03125, 0.9167, 0.03125, 1.0, 0.0, 1.0, 0.0, 0.9167, 0.7188, 0.5, 0.6875, 0.5, 0.6875, 0.5, 0.7188, 0.5, 0.03125, 0.5417, 0.03125, 0.5833, 0.0, 0.5833, 0.0, 0.5417, 0.03125, 0.5833, 0.03125, 0.6667, 0.0, 0.6667, 0.0, 0.5833, 0.03125, 0.7083, 0.03125, 0.75, 0.0, 0.75, 0.0, 0.7083, 0.03125, 0.75, 0.03125, 0.8333, 0.0, 0.8333, 0.0, 0.75, 0.03125, 0.8333, 0.03125, 0.9167, 0.0, 0.9167, 0.0, 0.8333, 0.0625, 0.5417, 0.0625, 0.5833, 0.03125, 0.5833, 0.03125, 0.5417, 0.0625, 0.5833, 0.0625, 0.6667, 0.03125, 0.6667, 0.03125, 0.5833, 0.0625, 0.7083, 0.0625, 0.75, 0.03125, 0.75, 0.03125, 0.7083, 0.0625, 0.75, 0.0625, 0.8333, 0.03125, 0.8333, 0.03125, 0.75, 0.0625, 0.8333, 0.0625, 0.9167, 0.03125, 0.9167, 0.03125, 0.8333, 0.09375, 0.5417, 0.09375, 0.5833, 0.0625, 0.5833, 0.0625, 0.5417, 0.09375, 0.5833, 0.09375, 0.6667, 0.0625, 0.6667, 0.0625, 0.5833, 0.09375, 0.7083, 0.09375, 0.75, 0.0625, 0.75, 0.0625, 0.7083, 0.09375, 0.75, 0.09375, 0.8333, 0.0625, 0.8333, 0.0625, 0.75, 0.09375, 0.8333, 0.09375, 0.9167, 0.0625, 0.9167, 0.0625, 0.8333, 0.125, 0.5417, 0.125, 0.5833, 0.09375, 0.5833, 0.09375, 0.5417, 0.125, 0.5833, 0.125, 0.6667, 0.09375, 0.6667, 0.09375, 0.5833, 0.125, 0.7083, 0.125, 0.75, 0.09375, 0.75, 0.09375, 0.7083, 0.125, 0.75, 0.125, 0.8333, 0.09375, 0.8333, 0.09375, 0.75, 0.125, 0.8333, 0.125, 0.9167, 0.09375, 0.9167, 0.09375, 0.8333, 0.1562, 0.5417, 0.1562, 0.5833, 0.125, 0.5833, 0.125, 0.5417, 0.1562, 0.5833, 0.1562, 0.6667, 0.125, 0.6667, 0.125, 0.5833, 0.1562, 0.7083, 0.1562, 0.75, 0.125, 0.75, 0.125, 0.7083, 0.1562, 0.75, 0.1562, 0.8333, 0.125, 0.8333, 0.125, 0.75, 0.1562, 0.8333, 0.1562, 0.9167, 0.125, 0.9167, 0.125, 0.8333, 0.1875, 0.5417, 0.1875, 0.5833, 0.1562, 0.5833, 0.1562, 0.5417, 0.1875, 0.5833, 0.1875, 0.6667, 0.1562, 0.6667, 0.1562, 0.5833, 0.1875, 0.7083, 0.1875, 0.75, 0.1562, 0.75, 0.1562, 0.7083, 0.1875, 0.75, 0.1875, 0.8333, 0.1562, 0.8333, 0.1562, 0.75, 0.1875, 0.8333, 0.1875, 0.9167, 0.1562, 0.9167, 0.1562, 0.8333, 0.2188, 0.5417, 0.2188, 0.5833, 0.1875, 0.5833, 0.1875, 0.5417, 0.2188, 0.5833, 0.2188, 0.6667, 0.1875, 0.6667, 0.1875, 0.5833, 0.2188, 0.7083, 0.2188, 0.75, 0.1875, 0.75, 0.1875, 0.7083, 0.2188, 0.75, 0.2188, 0.8333, 0.1875, 0.8333, 0.1875, 0.75, 0.2188, 0.8333, 0.2188, 0.9167, 0.1875, 0.9167, 0.1875, 0.8333, 0.25, 0.5417, 0.25, 0.5833, 0.2188, 0.5833, 0.2188, 0.5417, 0.25, 0.5833, 0.25, 0.6667, 0.2188, 0.6667, 0.2188, 0.5833, 0.25, 0.7083, 0.25, 0.75, 0.2188, 0.75, 0.2188, 0.7083, 0.25, 0.75, 0.25, 0.8333, 0.2188, 0.8333, 0.2188, 0.75, 0.25, 0.8333, 0.25, 0.9167, 0.2188, 0.9167, 0.2188, 0.8333, 0.2812, 0.5417, 0.2812, 0.5833, 0.25, 0.5833, 0.25, 0.5417, 0.2812, 0.5833, 0.2812, 0.6667, 0.25, 0.6667, 0.25, 0.5833, 0.2812, 0.7083, 0.2812, 0.75, 0.25, 0.75, 0.25, 0.7083, 0.2812, 0.75, 0.2812, 0.8333, 0.25, 0.8333, 0.25, 0.75, 0.2812, 0.8333, 0.2812, 0.9167, 0.25, 0.9167, 0.25, 0.8333, 0.3125, 0.5417, 0.3125, 0.5833, 0.2812, 0.5833, 0.2812, 0.5417, 0.3125, 0.5833, 0.3125, 0.6667, 0.2812, 0.6667, 0.2812, 0.5833, 0.3125, 0.7083, 0.3125, 0.75, 0.2812, 0.75, 0.2812, 0.7083, 0.3125, 0.75, 0.3125, 0.8333, 0.2812, 0.8333, 0.2812, 0.75, 0.3125, 0.8333, 0.3125, 0.9167, 0.2812, 0.9167, 0.2812, 0.8333, 0.3438, 0.5417, 0.3438, 0.5833, 0.3125, 0.5833, 0.3125, 0.5417, 0.3438, 0.5833, 0.3437, 0.6667, 0.3125, 0.6667, 0.3125, 0.5833, 0.3437, 0.7083, 0.3437, 0.75, 0.3125, 0.75, 0.3125, 0.7083, 0.3437, 0.75, 0.3437, 0.8333, 0.3125, 0.8333, 0.3125, 0.75, 0.3437, 0.8333, 0.3437, 0.9167, 0.3125, 0.9167, 0.3125, 0.8333, 0.375, 0.5417, 0.375, 0.5833, 0.3438, 0.5833, 0.3438, 0.5417, 0.375, 0.5833, 0.375, 0.6667, 0.3437, 0.6667, 0.3438, 0.5833, 0.375, 0.7083, 0.375, 0.75, 0.3437, 0.75, 0.3437, 0.7083, 0.375, 0.75, 0.375, 0.8333, 0.3437, 0.8333, 0.3437, 0.75, 0.375, 0.8333, 0.375, 0.9167, 0.3437, 0.9167, 0.3437, 0.8333, 0.4062, 0.5417, 0.4062, 0.5833, 0.375, 0.5833, 0.375, 0.5417, 0.4062, 0.5833, 0.4062, 0.6667, 0.375, 0.6667, 0.375, 0.5833, 0.4062, 0.7083, 0.4063, 0.75, 0.375, 0.75, 0.375, 0.7083, 0.4063, 0.75, 0.4063, 0.8333, 0.375, 0.8333, 0.375, 0.75, 0.4063, 0.8333, 0.4062, 0.9167, 0.375, 0.9167, 0.375, 0.8333, 0.4375, 0.5417, 0.4375, 0.5833, 0.4062, 0.5833, 0.4062, 0.5417, 0.4375, 0.5833, 0.4375, 0.6667, 0.4062, 0.6667, 0.4062, 0.5833, 0.4375, 0.7083, 0.4375, 0.75, 0.4063, 0.75, 0.4062, 0.7083, 0.4375, 0.75, 0.4375, 0.8333, 0.4063, 0.8333, 0.4063, 0.75, 0.4375, 0.8333, 0.4375, 0.9167, 0.4062, 0.9167, 0.4063, 0.8333, 0.4688, 0.5417, 0.4688, 0.5833, 0.4375, 0.5833, 0.4375, 0.5417, 0.4688, 0.5833, 0.4687, 0.6667, 0.4375, 0.6667, 0.4375, 0.5833, 0.4688, 0.7083, 0.4688, 0.75, 0.4375, 0.75, 0.4375, 0.7083, 0.4688, 0.75, 0.4688, 0.8333, 0.4375, 0.8333, 0.4375, 0.75, 0.4688, 0.8333, 0.4688, 0.9167, 0.4375, 0.9167, 0.4375, 0.8333, 0.5, 0.5417, 0.5, 0.5833, 0.4688, 0.5833, 0.4688, 0.5417, 0.5, 0.5833, 0.5, 0.6667, 0.4687, 0.6667, 0.4688, 0.5833, 0.5, 0.7083, 0.5, 0.75, 0.4688, 0.75, 0.4688, 0.7083, 0.5, 0.75, 0.5, 0.8333, 0.4688, 0.8333, 0.4688, 0.75, 0.5, 0.8333, 0.5, 0.9167, 0.4688, 0.9167, 0.4688, 0.8333, 0.5312, 0.5417, 0.5312, 0.5833, 0.5, 0.5833, 0.5, 0.5417, 0.5312, 0.5833, 0.5312, 0.6667, 0.5, 0.6667, 0.5, 0.5833, 0.5312, 0.7083, 0.5312, 0.75, 0.5, 0.75, 0.5, 0.7083, 0.5312, 0.75, 0.5312, 0.8333, 0.5, 0.8333, 0.5, 0.75, 0.5312, 0.8333, 0.5312, 0.9167, 0.5, 0.9167, 0.5, 0.8333, 0.5625, 0.5417, 0.5625, 0.5833, 0.5312, 0.5833, 0.5312, 0.5417, 0.5625, 0.5833, 0.5625, 0.6667, 0.5312, 0.6667, 0.5312, 0.5833, 0.5625, 0.7083, 0.5625, 0.75, 0.5312, 0.75, 0.5312, 0.7083, 0.5625, 0.75, 0.5625, 0.8333, 0.5312, 0.8333, 0.5312, 0.75, 0.5625, 0.8333, 0.5625, 0.9167, 0.5312, 0.9167, 0.5312, 0.8333, 0.5938, 0.5417, 0.5938, 0.5833, 0.5625, 0.5833, 0.5625, 0.5417, 0.5938, 0.5833, 0.5938, 0.6667, 0.5625, 0.6667, 0.5625, 0.5833, 0.5938, 0.7083, 0.5938, 0.75, 0.5625, 0.75, 0.5625, 0.7083, 0.5938, 0.75, 0.5938, 0.8333, 0.5625, 0.8333, 0.5625, 0.75, 0.5938, 0.8333, 0.5938, 0.9167, 0.5625, 0.9167, 0.5625, 0.8333, 0.625, 0.5417, 0.625, 0.5833, 0.5938, 0.5833, 0.5938, 0.5417, 0.625, 0.5833, 0.625, 0.6667, 0.5938, 0.6667, 0.5938, 0.5833, 0.625, 0.7083, 0.625, 0.75, 0.5938, 0.75, 0.5938, 0.7083, 0.625, 0.75, 0.625, 0.8333, 0.5938, 0.8333, 0.5938, 0.75, 0.625, 0.8333, 0.625, 0.9167, 0.5938, 0.9167, 0.5938, 0.8333, 0.6562, 0.5417, 0.6562, 0.5833, 0.625, 0.5833, 0.625, 0.5417, 0.6562, 0.5833, 0.6562, 0.6667, 0.625, 0.6667, 0.625, 0.5833, 0.6562, 0.7083, 0.6563, 0.75, 0.625, 0.75, 0.625, 0.7083, 0.6563, 0.75, 0.6563, 0.8333, 0.625, 0.8333, 0.625, 0.75, 0.6563, 0.8333, 0.6562, 0.9167, 0.625, 0.9167, 0.625, 0.8333, 0.6875, 0.5417, 0.6875, 0.5833, 0.6562, 0.5833, 0.6562, 0.5417, 0.6875, 0.5833, 0.6875, 0.6667, 0.6562, 0.6667, 0.6562, 0.5833, 0.6875, 0.7083, 0.6875, 0.75, 0.6563, 0.75, 0.6562, 0.7083, 0.6875, 0.75, 0.6875, 0.8333, 0.6563, 0.8333, 0.6563, 0.75, 0.6875, 0.8333, 0.6875, 0.9167, 0.6562, 0.9167, 0.6563, 0.8333, 0.7188, 0.5417, 0.7188, 0.5833, 0.6875, 0.5833, 0.6875, 0.5417, 0.7188, 0.5833, 0.7188, 0.6667, 0.6875, 0.6667, 0.6875, 0.5833, 0.7188, 0.7083, 0.7188, 0.75, 0.6875, 0.75, 0.6875, 0.7083, 0.7188, 0.75, 0.7188, 0.8333, 0.6875, 0.8333, 0.6875, 0.75, 0.7188, 0.8333, 0.7188, 0.9167, 0.6875, 0.9167, 0.6875, 0.8333, 0.75, 0.5417, 0.75, 0.5833, 0.7188, 0.5833, 0.7188, 0.5417, 0.75, 0.5833, 0.75, 0.6667, 0.7188, 0.6667, 0.7188, 0.5833, 0.75, 0.7083, 0.75, 0.75, 0.7188, 0.75, 0.7188, 0.7083, 0.75, 0.75, 0.75, 0.8333, 0.7188, 0.8333, 0.7188, 0.75, 0.75, 0.8333, 0.75, 0.9167, 0.7188, 0.9167, 0.7188, 0.8333, 0.7812, 0.5417, 0.7812, 0.5833, 0.75, 0.5833, 0.75, 0.5417, 0.7812, 0.5833, 0.7812, 0.6667, 0.75, 0.6667, 0.75, 0.5833, 0.7812, 0.7083, 0.7812, 0.75, 0.75, 0.75, 0.75, 0.7083, 0.7812, 0.75, 0.7812, 0.8333, 0.75, 0.8333, 0.75, 0.75, 0.7812, 0.8333, 0.7812, 0.9167, 0.75, 0.9167, 0.75, 0.8333, 0.8125, 0.5417, 0.8125, 0.5833, 0.7812, 0.5833, 0.7812, 0.5417, 0.8125, 0.5833, 0.8125, 0.6667, 0.7812, 0.6667, 0.7812, 0.5833, 0.8125, 0.7083, 0.8125, 0.75, 0.7812, 0.75, 0.7812, 0.7083, 0.8125, 0.75, 0.8125, 0.8333, 0.7812, 0.8333, 0.7812, 0.75, 0.8125, 0.8333, 0.8125, 0.9167, 0.7812, 0.9167, 0.7812, 0.8333, 0.8438, 0.5417, 0.8438, 0.5833, 0.8125, 0.5833, 0.8125, 0.5417, 0.8438, 0.5833, 0.8437, 0.6667, 0.8125, 0.6667, 0.8125, 0.5833, 0.8438, 0.7083, 0.8438, 0.75, 0.8125, 0.75, 0.8125, 0.7083, 0.8438, 0.75, 0.8438, 0.8333, 0.8125, 0.8333, 0.8125, 0.75, 0.8438, 0.8333, 0.8438, 0.9167, 0.8125, 0.9167, 0.8125, 0.8333, 0.875, 0.5417, 0.875, 0.5833, 0.8438, 0.5833, 0.8438, 0.5417, 0.875, 0.5833, 0.875, 0.6667, 0.8437, 0.6667, 0.8438, 0.5833, 0.875, 0.7083, 0.875, 0.75, 0.8438, 0.75, 0.8438, 0.7083, 0.875, 0.75, 0.875, 0.8333, 0.8438, 0.8333, 0.8438, 0.75, 0.875, 0.8333, 0.875, 0.9167, 0.8438, 0.9167, 0.8438, 0.8333, 0.9062, 0.5417, 0.9062, 0.5833, 0.875, 0.5833, 0.875, 0.5417, 0.9062, 0.5833, 0.9062, 0.6667, 0.875, 0.6667, 0.875, 0.5833, 0.9062, 0.7083, 0.9062, 0.75, 0.875, 0.75, 0.875, 0.7083, 0.9062, 0.75, 0.9062, 0.8333, 0.875, 0.8333, 0.875, 0.75, 0.9062, 0.8333, 0.9062, 0.9167, 0.875, 0.9167, 0.875, 0.8333, 0.9375, 0.5417, 0.9375, 0.5833, 0.9062, 0.5833, 0.9062, 0.5417, 0.9375, 0.5833, 0.9375, 0.6667, 0.9062, 0.6667, 0.9062, 0.5833, 0.9375, 0.7083, 0.9375, 0.75, 0.9062, 0.75, 0.9062, 0.7083, 0.9375, 0.75, 0.9375, 0.8333, 0.9062, 0.8333, 0.9062, 0.75, 0.9375, 0.8333, 0.9375, 0.9167, 0.9062, 0.9167, 0.9062, 0.8333, 0.9688, 0.5417, 0.9688, 0.5833, 0.9375, 0.5833, 0.9375, 0.5417, 0.9688, 0.5833, 0.9688, 0.6667, 0.9375, 0.6667, 0.9375, 0.5833, 0.9688, 0.7083, 0.9688, 0.75, 0.9375, 0.75, 0.9375, 0.7083, 0.9688, 0.75, 0.9688, 0.8333, 0.9375, 0.8333, 0.9375, 0.75, 0.9688, 0.8333, 0.9688, 0.9167, 0.9375, 0.9167, 0.9375, 0.8333, 1.0, 0.5417, 1.0, 0.5833, 0.9688, 0.5833, 0.9688, 0.5417, 1.0, 0.5833, 1.0, 0.6667, 0.9688, 0.6667, 0.9688, 0.5833, 1.0, 0.7083, 1.0, 0.75, 0.9688, 0.75, 0.9688, 0.7083, 1.0, 0.75, 1.0, 0.8333, 0.9688, 0.8333, 0.9688, 0.75, 1.0, 0.8333, 1.0, 0.9167, 0.9688, 0.9167, 0.9688, 0.8333, 0.25, 1.0, 0.2812, 1.0, 0.2812, 1.0, 0.25, 1.0, 0.875, 1.0, 0.9062, 1.0, 0.9062, 1.0, 0.875, 1.0, 0.5938, 1.0, 0.625, 1.0, 0.625, 1.0, 0.5938, 1.0, 0.3125, 1.0, 0.3438, 1.0, 0.3438, 1.0, 0.3125, 1.0, 0.03125, 1.0, 0.0625, 1.0, 0.0625, 1.0, 0.03125, 1.0, 0.7188, 1.0, 0.75, 1.0, 0.75, 1.0, 0.7188, 1.0, 0.4375, 1.0, 0.4688, 1.0, 0.4688, 1.0, 0.4375, 1.0, 0.1562, 1.0, 0.1875, 1.0, 0.1875, 1.0, 0.1562, 1.0, 0.8438, 1.0, 0.875, 1.0, 0.875, 1.0, 0.8438, 1.0, 0.5625, 1.0, 0.5938, 1.0, 0.5938, 1.0, 0.5625, 1.0, 0.2812, 1.0, 0.3125, 1.0, 0.3125, 1.0, 0.2812, 1.0, 0.9688, 1.0, 1.0, 1.0, 1.0, 1.0, 0.9688, 1.0, 0.0, 1.0, 0.03125, 1.0, 0.03125, 1.0, 0.0, 1.0, 0.6875, 1.0, 0.7188, 1.0, 0.7188, 1.0, 0.6875, 1.0, 0.4062, 1.0, 0.4375, 1.0, 0.4375, 1.0, 0.4062, 1.0, 0.125, 1.0, 0.1562, 1.0, 0.1562, 1.0, 0.125, 1.0, 0.8125, 1.0, 0.8438, 1.0, 0.8438, 1.0, 0.8125, 1.0, 0.5312, 1.0, 0.5625, 1.0, 0.5625, 1.0, 0.5312, 1.0, 0.25, 1.0, 0.2812, 1.0, 0.2812, 1.0, 0.25, 1.0, 0.9375, 1.0, 0.9688, 1.0, 0.9688, 1.0, 0.9375, 1.0, 0.6562, 1.0, 0.6875, 1.0, 0.6875, 1.0, 0.6562, 1.0, 0.375, 1.0, 0.4062, 1.0, 0.4062, 1.0, 0.375, 1.0, 0.09375, 1.0, 0.125, 1.0, 0.125, 1.0, 0.09375, 1.0, 0.7812, 1.0, 0.8125, 1.0, 0.8125, 1.0, 0.7812, 1.0, 0.5, 1.0, 0.5312, 1.0, 0.5312, 1.0, 0.5, 1.0, 0.2188, 1.0, 0.25, 1.0, 0.25, 1.0, 0.2188, 1.0, 0.9062, 1.0, 0.9375, 1.0, 0.9375, 1.0, 0.9062, 1.0, 0.625, 1.0, 0.6562, 1.0, 0.6562, 1.0, 0.625, 1.0, 0.3438, 1.0, 0.375, 1.0, 0.375, 1.0, 0.3438, 1.0, 0.0625, 1.0, 0.09375, 1.0, 0.09375, 1.0, 0.0625, 1.0, 0.75, 1.0, 0.7812, 1.0, 0.7812, 1.0, 0.75, 1.0, 0.4688, 1.0, 0.5, 1.0, 0.5, 1.0, 0.4688, 1.0, 0.8438, 1.0, 0.875, 1.0, 0.875, 1.0, 0.8438, 1.0, 0.6562, 1.0, 0.6875, 1.0, 0.6875, 1.0, 0.6562, 1.0, 0.2188, 1.0, 0.25, 1.0, 0.25, 1.0, 0.2188, 1.0, 0.625, 1.0, 0.6562, 1.0, 0.6562, 1.0, 0.625, 1.0, 0.1875, 1.0, 0.2188, 1.0, 0.2188, 1.0, 0.1875, 1.0, 0.5938, 1.0, 0.625, 1.0, 0.625, 1.0, 0.5938, 1.0, 0.1562, 1.0, 0.1875, 1.0, 0.1875, 1.0, 0.1562, 1.0, 0.5625, 1.0, 0.5938, 1.0, 0.5938, 1.0, 0.5625, 1.0, 0.9688, 1.0, 1.0, 1.0, 1.0, 1.0, 0.9688, 1.0, 0.125, 1.0, 0.1562, 1.0, 0.1562, 1.0, 0.125, 1.0, 0.5312, 1.0, 0.5625, 1.0, 0.5625, 1.0, 0.5312, 1.0, 0.9375, 1.0, 0.9688, 1.0, 0.9688, 1.0, 0.9375, 1.0, 0.09375, 1.0, 0.125, 1.0, 0.125, 1.0, 0.09375, 1.0, 0.5, 1.0, 0.5312, 1.0, 0.5312, 1.0, 0.5, 1.0, 0.9062, 1.0, 0.9375, 1.0, 0.9375, 1.0, 0.9062, 1.0, 0.0625, 1.0, 0.09375, 1.0, 0.09375, 1.0, 0.0625, 1.0, 0.4688, 1.0, 0.5, 1.0, 0.5, 1.0, 0.4688, 1.0, 0.875, 1.0, 0.9062, 1.0, 0.9062, 1.0, 0.875, 1.0, 0.03125, 1.0, 0.0625, 1.0, 0.0625, 1.0, 0.03125, 1.0, 0.4375, 1.0, 0.4688, 1.0, 0.4688, 1.0, 0.4375, 1.0, 0.8438, 1.0, 0.875, 1.0, 0.875, 1.0, 0.8438, 1.0, 0.0, 1.0, 0.03125, 1.0, 0.03125, 1.0, 0.0, 1.0, 0.4062, 1.0, 0.4375, 1.0, 0.4375, 1.0, 0.4062, 1.0, 0.8125, 1.0, 0.8438, 1.0, 0.8438, 1.0, 0.8125, 1.0, 0.375, 1.0, 0.4062, 1.0, 0.4062, 1.0, 0.375, 1.0, 0.7812, 1.0, 0.8125, 1.0, 0.8125, 1.0, 0.7812, 1.0, 0.3438, 1.0, 0.375, 1.0, 0.375, 1.0, 0.3438, 1.0, 0.75, 1.0, 0.7812, 1.0, 0.7812, 1.0, 0.75, 1.0, 0.3125, 1.0, 0.3438, 1.0, 0.3438, 1.0, 0.3125, 1.0, 0.7188, 1.0, 0.75, 1.0, 0.75, 1.0, 0.7188, 1.0, 0.2812, 1.0, 0.3125, 1.0, 0.3125, 1.0, 0.2812, 1.0, 0.6875, 1.0, 0.7188, 1.0, 0.7188, 1.0, 0.6875, 1.0, 1.0, 0.6667, 1.0, 0.7083, 0.9688, 0.7083, 0.9688, 0.6667, 0.9688, 0.6667, 0.9688, 0.7083, 0.9375, 0.7083, 0.9375, 0.6667, 0.9375, 0.6667, 0.9375, 0.7083, 0.9062, 0.7083, 0.9062, 0.6667, 0.9062, 0.6667, 0.9062, 0.7083, 0.875, 0.7083, 0.875, 0.6667, 0.875, 0.6667, 0.875, 0.7083, 0.8438, 0.7083, 0.8437, 0.6667, 0.8437, 0.6667, 0.8438, 0.7083, 0.8125, 0.7083, 0.8125, 0.6667, 0.8125, 0.6667, 0.8125, 0.7083, 0.7812, 0.7083, 0.7812, 0.6667, 0.7812, 0.6667, 0.7812, 0.7083, 0.75, 0.7083, 0.75, 0.6667, 0.75, 0.6667, 0.75, 0.7083, 0.7188, 0.7083, 0.7188, 0.6667, 0.7188, 0.6667, 0.7188, 0.7083, 0.6875, 0.7083, 0.6875, 0.6667, 0.6875, 0.6667, 0.6875, 0.7083, 0.6562, 0.7083, 0.6562, 0.6667, 0.6562, 0.6667, 0.6562, 0.7083, 0.625, 0.7083, 0.625, 0.6667, 0.625, 0.6667, 0.625, 0.7083, 0.5938, 0.7083, 0.5938, 0.6667, 0.5938, 0.6667, 0.5938, 0.7083, 0.5625, 0.7083, 0.5625, 0.6667, 0.5625, 0.6667, 0.5625, 0.7083, 0.5312, 0.7083, 0.5312, 0.6667, 0.5312, 0.6667, 0.5312, 0.7083, 0.5, 0.7083, 0.5, 0.6667, 0.5, 0.6667, 0.5, 0.7083, 0.4688, 0.7083, 0.4687, 0.6667, 0.4687, 0.6667, 0.4688, 0.7083, 0.4375, 0.7083, 0.4375, 0.6667, 0.4375, 0.6667, 0.4375, 0.7083, 0.4062, 0.7083, 0.4062, 0.6667, 0.4062, 0.6667, 0.4062, 0.7083, 0.375, 0.7083, 0.375, 0.6667, 0.375, 0.6667, 0.375, 0.7083, 0.3437, 0.7083, 0.3437, 0.6667, 0.3437, 0.6667, 0.3437, 0.7083, 0.3125, 0.7083, 0.3125, 0.6667, 0.3125, 0.6667, 0.3125, 0.7083, 0.2812, 0.7083, 0.2812, 0.6667, 0.2812, 0.6667, 0.2812, 0.7083, 0.25, 0.7083, 0.25, 0.6667, 0.25, 0.6667, 0.25, 0.7083, 0.2188, 0.7083, 0.2188, 0.6667, 0.2188, 0.6667, 0.2188, 0.7083, 0.1875, 0.7083, 0.1875, 0.6667, 0.1875, 0.6667, 0.1875, 0.7083, 0.1562, 0.7083, 0.1562, 0.6667, 0.1562, 0.6667, 0.1562, 0.7083, 0.125, 0.7083, 0.125, 0.6667, 0.125, 0.6667, 0.125, 0.7083, 0.09375, 0.7083, 0.09375, 0.6667, 0.09375, 0.6667, 0.09375, 0.7083, 0.0625, 0.7083, 0.0625, 0.6667, 0.0625, 0.6667, 0.0625, 0.7083, 0.03125, 0.7083, 0.03125, 0.6667, 0.03125, 0.6667, 0.03125, 0.7083, 0.0, 0.7083, 0.0, 0.6667, 0.2968, 0.4854, 0.25, 0.49, 0.2032, 0.4854, 0.1582, 0.4717, 0.1167, 0.4496, 0.08029, 0.4197, 0.05045, 0.3833, 0.02827, 0.3418, 0.01461, 0.2968, 0.01, 0.25, 0.01461, 0.2032, 0.02827, 0.1582, 0.05045, 0.1167, 0.08029, 0.08029, 0.1167, 0.05045, 0.1582, 0.02827, 0.2032, 0.01461, 0.25, 0.01, 0.2968, 0.01461, 0.3418, 0.02827, 0.3833, 0.05045, 0.4197, 0.08029, 0.4496, 0.1167, 0.4717, 0.1582, 0.4854, 0.2032, 0.49, 0.25, 0.4854, 0.2968, 0.4717, 0.3418, 0.4496, 0.3833, 0.4197, 0.4197, 0.3833, 0.4496, 0.3418, 0.4717, 0.0, 1.0, 0.03125, 1.0, 0.03125, 1.0, 0.0, 1.0, 0.4062, 1.0, 0.4375, 1.0, 0.4375, 1.0, 0.4062, 1.0, 0.8125, 1.0, 0.8438, 1.0, 0.8438, 1.0, 0.8125, 1.0, 0.375, 1.0, 0.4062, 1.0, 0.4062, 1.0, 0.375, 1.0, 0.7812, 1.0, 0.8125, 1.0, 0.8125, 1.0, 0.7812, 1.0, 0.3438, 1.0, 0.375, 1.0, 0.375, 1.0, 0.3438, 1.0, 0.75, 1.0, 0.7812, 1.0, 0.7812, 1.0, 0.75, 1.0, 0.3125, 1.0, 0.3438, 1.0, 0.3438, 1.0, 0.3125, 1.0, 0.7188, 1.0, 0.75, 1.0, 0.75, 1.0, 0.7188, 1.0, 0.2812, 1.0, 0.3125, 1.0, 0.3125, 1.0, 0.2812, 1.0, 0.6875, 1.0, 0.7188, 1.0, 0.7188, 1.0, 0.6875, 1.0, 0.25, 1.0, 0.2812, 1.0, 0.2812, 1.0, 0.25, 1.0, 0.6562, 1.0, 0.6875, 1.0, 0.6875, 1.0, 0.6562, 1.0, 0.2188, 1.0, 0.25, 1.0, 0.25, 1.0, 0.2188, 1.0, 0.625, 1.0, 0.6562, 1.0, 0.6562, 1.0, 0.625, 1.0, 0.1875, 1.0, 0.2188, 1.0, 0.2188, 1.0, 0.1875, 1.0, 0.5938, 1.0, 0.625, 1.0, 0.625, 1.0, 0.5938, 1.0, 0.1562, 1.0, 0.1875, 1.0, 0.1875, 1.0, 0.1562, 1.0, 0.5625, 1.0, 0.5938, 1.0, 0.5938, 1.0, 0.5625, 1.0, 0.9688, 1.0, 1.0, 1.0, 1.0, 1.0, 0.9688, 1.0, 0.125, 1.0, 0.1562, 1.0, 0.1562, 1.0, 0.125, 1.0, 0.5312, 1.0, 0.5625, 1.0, 0.5625, 1.0, 0.5312, 1.0, 0.9375, 1.0, 0.9688, 1.0, 0.9688, 1.0, 0.9375, 1.0, 0.09375, 1.0, 0.125, 1.0, 0.125, 1.0, 0.09375, 1.0, 0.5, 1.0, 0.5312, 1.0, 0.5312, 1.0, 0.5, 1.0, 0.9062, 1.0, 0.9375, 1.0, 0.9375, 1.0, 0.9062, 1.0, 0.0625, 1.0, 0.09375, 1.0, 0.09375, 1.0, 0.0625, 1.0, 0.4688, 1.0, 0.5, 1.0, 0.5, 1.0, 0.4688, 1.0, 0.875, 1.0, 0.9062, 1.0, 0.9062, 1.0, 0.875, 1.0, 0.03125, 1.0, 0.0625, 1.0, 0.0625, 1.0, 0.03125, 1.0, 0.4375, 1.0, 0.4688, 1.0, 0.4688, 1.0, 0.4375, 1.0, 0.75, 0.49, 0.7968, 0.4854, 0.8418, 0.4717, 0.8833, 0.4496, 0.9197, 0.4197, 0.9496, 0.3833, 0.9717, 0.3418, 0.9854, 0.2968, 0.99, 0.25, 0.9854, 0.2032, 0.9717, 0.1582, 0.9496, 0.1167, 0.9197, 0.08029, 0.8833, 0.05045, 0.8418, 0.02827, 0.7968, 0.01461, 0.75, 0.01, 0.7032, 0.01461, 0.6582, 0.02827, 0.6167, 0.05045, 0.5803, 0.08029, 0.5504, 0.1167, 0.5283, 0.1582, 0.5146, 0.2032, 0.51, 0.25, 0.5146, 0.2968, 0.5283, 0.3418, 0.5504, 0.3833, 0.5803, 0.4197, 0.6167, 0.4496, 0.6582, 0.4717, 0.7032, 0.4854, 0.4375, 0.5, 0.4062, 0.5, 0.4062, 0.5, 0.4375, 0.5, 0.1562, 0.5, 0.125, 0.5, 0.125, 0.5, 0.1562, 0.5, 0.8438, 0.5, 0.8125, 0.5, 0.8125, 0.5, 0.8438, 0.5, 0.5625, 0.5, 0.5312, 0.5, 0.5312, 0.5, 0.5625, 0.5, 0.2812, 0.5, 0.25, 0.5, 0.25, 0.5, 0.2812, 0.5, 0.9688, 0.5, 0.9375, 0.5, 0.9375, 0.5, 0.9688, 0.5, 0.6875, 0.5, 0.6562, 0.5, 0.6562, 0.5, 0.6875, 0.5, 0.4062, 0.5, 0.375, 0.5, 0.375, 0.5, 0.4062, 0.5, 0.125, 0.5, 0.09375, 0.5, 0.09375, 0.5, 0.125, 0.5, 0.8125, 0.5, 0.7812, 0.5, 0.7812, 0.5, 0.8125, 0.5, 0.5312, 0.5, 0.5, 0.5, 0.5, 0.5, 0.5312, 0.5, 0.25, 0.5, 0.2188, 0.5, 0.2188, 0.5, 0.25, 0.5, 0.9375, 0.5, 0.9062, 0.5, 0.9062, 0.5, 0.9375, 0.5, 0.6562, 0.5, 0.625, 0.5, 0.625, 0.5, 0.6562, 0.5, 0.375, 0.5, 0.3438, 0.5, 0.3438, 0.5, 0.375, 0.5, 0.09375, 0.5, 0.0625, 0.5, 0.0625, 0.5, 0.09375, 0.5, 0.7812, 0.5, 0.75, 0.5, 0.75, 0.5, 0.7812, 0.5, 0.5, 0.5, 0.4688, 0.5, 0.4688, 0.5, 0.5, 0.5, 0.2188, 0.5, 0.1875, 0.5, 0.1875, 0.5, 0.2188, 0.5, 0.9062, 0.5, 0.875, 0.5, 0.875, 0.5, 0.9062, 0.5, 0.625, 0.5, 0.5938, 0.5, 0.5938, 0.5, 0.625, 0.5, 0.3438, 0.5, 0.3125, 0.5, 0.3125, 0.5, 0.3438, 0.5, 0.0625, 0.5, 0.03125, 0.5, 0.03125, 0.5, 0.0625, 0.5, 0.75, 0.5, 0.7188, 0.5, 0.7188, 0.5, 0.75, 0.5, 0.4688, 0.5, 0.4375, 0.5, 0.4375, 0.5, 0.4688, 0.5, 0.1875, 0.5, 0.1562, 0.5, 0.1562, 0.5, 0.1875, 0.5, 0.875, 0.5, 0.8438, 0.5, 0.8438, 0.5, 0.875, 0.5, 0.5938, 0.5, 0.5625, 0.5, 0.5625, 0.5, 0.5938, 0.5, 0.3125, 0.5, 0.2812, 0.5, 0.2812, 0.5, 0.3125, 0.5, 1.0, 0.5, 0.9688, 0.5, 0.9688, 0.5, 1.0, 0.5, 0.03125, 0.5, 0.0, 0.5, 0.0, 0.5, 0.03125, 0.5, 1.0, 0.5, 1.0, 0.5417, 0.9688, 0.5417, 0.9688, 0.5, 0.9688, 0.5, 0.9688, 0.5417, 0.9375, 0.5417, 0.9375, 0.5, 0.9375, 0.5, 0.9375, 0.5417, 0.9062, 0.5417, 0.9062, 0.5, 0.9062, 0.5, 0.9062, 0.5417, 0.875, 0.5417, 0.875, 0.5, 0.875, 0.5, 0.875, 0.5417, 0.8438, 0.5417, 0.8438, 0.5, 0.8438, 0.5, 0.8438, 0.5417, 0.8125, 0.5417, 0.8125, 0.5, 0.8125, 0.5, 0.8125, 0.5417, 0.7812, 0.5417, 0.7812, 0.5, 0.7812, 0.5, 0.7812, 0.5417, 0.75, 0.5417, 0.75, 0.5, 0.75, 0.5, 0.75, 0.5417, 0.7188, 0.5417, 0.7188, 0.5, 0.7188, 0.5, 0.7188, 0.5417, 0.6875, 0.5417, 0.6875, 0.5, 0.6875, 0.5, 0.6875, 0.5417, 0.6562, 0.5417, 0.6562, 0.5, 0.6562, 0.5, 0.6562, 0.5417, 0.625, 0.5417, 0.625, 0.5, 0.625, 0.5, 0.625, 0.5417, 0.5938, 0.5417, 0.5938, 0.5, 0.5938, 0.5, 0.5938, 0.5417, 0.5625, 0.5417, 0.5625, 0.5, 0.5625, 0.5, 0.5625, 0.5417, 0.5312, 0.5417, 0.5312, 0.5, 0.5312, 0.5, 0.5312, 0.5417, 0.5, 0.5417, 0.5, 0.5, 0.5, 0.5, 0.5, 0.5417, 0.4688, 0.5417, 0.4688, 0.5, 0.4688, 0.5, 0.4688, 0.5417, 0.4375, 0.5417, 0.4375, 0.5, 0.4375, 0.5, 0.4375, 0.5417, 0.4062, 0.5417, 0.4062, 0.5, 0.4062, 0.5, 0.4062, 0.5417, 0.375, 0.5417, 0.375, 0.5, 0.375, 0.5, 0.375, 0.5417, 0.3438, 0.5417, 0.3438, 0.5, 0.3438, 0.5, 0.3438, 0.5417, 0.3125, 0.5417, 0.3125, 0.5, 0.3125, 0.5, 0.3125, 0.5417, 0.2812, 0.5417, 0.2812, 0.5, 0.2812, 0.5, 0.2812, 0.5417, 0.25, 0.5417, 0.25, 0.5, 0.25, 0.5, 0.25, 0.5417, 0.2188, 0.5417, 0.2188, 0.5, 0.2188, 0.5, 0.2188, 0.5417, 0.1875, 0.5417, 0.1875, 0.5, 0.1875, 0.5, 0.1875, 0.5417, 0.1562, 0.5417, 0.1562, 0.5, 0.1562, 0.5, 0.1562, 0.5417, 0.125, 0.5417, 0.125, 0.5, 0.125, 0.5, 0.125, 0.5417, 0.09375, 0.5417, 0.09375, 0.5, 0.09375, 0.5, 0.09375, 0.5417, 0.0625, 0.5417, 0.0625, 0.5, 0.0625, 0.5, 0.0625, 0.5417, 0.03125, 0.5417, 0.03125, 0.5, 0.03125, 0.5, 0.03125, 0.5417, 0.0, 0.5417, 0.0, 0.5])
me_cylinder.materials.append(mat_material_001)
me_cylinder.use_remesh_fix_poles = True
me_cylinder.use_remesh_preserve_attributes = False
me_cylinder.update()
me_plane = bpy.data.meshes.new('Plane')
me_plane.from_pydata([(-50.0, -50.0, 0.0), (50.0, -50.0, 0.0), (-50.0, 50.0, 0.0), (50.0, 50.0, 0.0)], [], [(0, 1, 3, 2)])
_uv = me_plane.uv_layers.new(name='UVMap')
_uv.uv.foreach_set('vector', [0.0, 0.0, 1.0, 0.0, 1.0, 1.0, 0.0, 1.0])
me_plane.materials.append(mat_material_002)
me_plane.use_remesh_fix_poles = True
me_plane.use_remesh_preserve_attributes = False
me_plane.update()
me_plane_001 = bpy.data.meshes.new('Plane.001')
me_plane_001.from_pydata([(-50.0, -50.0, 0.0), (50.0, -50.0, 0.0), (-50.0, 50.0, 0.0), (50.0, 50.0, 0.0)], [], [(0, 1, 3, 2)])
_uv = me_plane_001.uv_layers.new(name='UVMap')
_uv.uv.foreach_set('vector', [0.0, 0.0, 1.0, 0.0, 1.0, 1.0, 0.0, 1.0])
me_plane_001.materials.append(mat_material_003)
me_plane_001.use_remesh_fix_poles = True
me_plane_001.use_remesh_preserve_attributes = False
me_plane_001.update()

# ---- objects
ob_light = bpy.data.objects.new('Light', light_light)
ob_camera = bpy.data.objects.new('Camera', cam_camera)
ob_cylinder = bpy.data.objects.new('Cylinder', me_cylinder)
ob_plane = bpy.data.objects.new('Plane', me_plane)
ob_plane_001 = bpy.data.objects.new('Plane.001', me_plane_001)

# ---- transforms, parenting, visibility, modifiers, constraints
ob_light.location = (15.54, 1.005, 7.547)
ob_light.rotation_euler = (4.355, 2.308, -1.768)
ob_light.lock_rotations_4d = False
ob_light.empty_display_type = 'ARROWS'
ob_light.color = (0.0, 0.0, 0.0, 0.0)
ob_light.lineart.crease_threshold = 0.0
ob_camera.location = (28.4, -13.81, 10.75)
ob_camera.rotation_euler = (1.366, 3.665e-07, 1.117)
ob_camera.lock_rotations_4d = False
ob_camera.empty_display_type = 'ARROWS'
ob_camera.color = (0.0, 0.0, 0.0, 0.0)
ob_camera.display_type = 'WIRE'
ob_camera.lineart.crease_threshold = 0.0
ob_cylinder.location = (-1.0, 1.0, 5.0)
_m = ob_cylinder.modifiers.new('Subdivision', 'SUBSURF')
_m.levels = 2
ob_plane.location = (0.0, 0.0, 0.0)
ob_plane_001.location = (-50.0, 0.0, 50.0)
ob_plane_001.rotation_euler = (0.0, 1.571, 0.0)

# ---- collection membership
col_collection.objects.link(ob_light)
col_collection.objects.link(ob_camera)
col_collection.objects.link(ob_cylinder)
col_collection.objects.link(ob_plane)
col_collection.objects.link(ob_plane_001)

# ---- scene / render settings (as saved in the file)
scene.camera = ob_camera
scene.frame_start = 1; scene.frame_end = 250; scene.frame_set(1)
scene.render.engine = 'CYCLES'
scene.cycles.sampling_pattern = 'TABULATED_SOBOL'
scene.cycles.use_light_tree = False
scene.view_settings.view_transform = 'Filmic'
bpy.context.view_layer.update()
